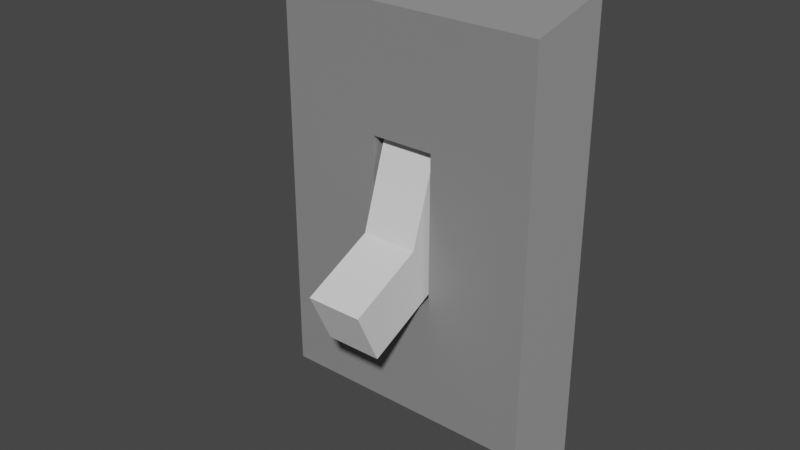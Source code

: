 # Source: Switch.blend  (saved by Blender 3.6.11; exported with 4.5.12 LTS)
import bpy
from mathutils import Matrix  # noqa: F401  (used for matrix-valued properties, if any)

bpy.ops.wm.read_factory_settings(use_empty=True)
scene = bpy.context.scene
scene.name = 'Scene'

# ---- collections
col_collection = bpy.data.collections.new('Collection'); scene.collection.children.link(col_collection)

# ---- materials (node trees are filled in below, after node groups)
mat_material_001 = bpy.data.materials.new('Material.001')
mat_material_001.alpha_threshold = 0.0
mat_material_001.use_transparent_shadow = False
mat_material_001.roughness = 0.5
mat_material_001.line_color = (0.0, 0.0, 0.0, 1.0)
mat_material = bpy.data.materials.new('Material')
mat_material.alpha_threshold = 0.0
mat_material.use_transparent_shadow = False
mat_material.roughness = 0.5
mat_material.line_color = (0.0, 0.0, 0.0, 1.0)

# ---- material node trees
mat_material_001.use_nodes = True; mat_material_001.node_tree.nodes.clear()
_N = mat_material_001.node_tree.nodes; _L = mat_material_001.node_tree.links
n0 = _N.new('ShaderNodeOutputMaterial'); n0.name = 'Material Output'; n0.location = (300, 300)
n1 = _N.new('ShaderNodeBsdfPrincipled'); n1.name = 'Principled BSDF'; n1.location = (10, 300)
n1.distribution = 'GGX'
n1.subsurface_method = 'RANDOM_WALK_SKIN'
n1.inputs[0].default_value = (0.2462, 0.2462, 0.2462, 1.0)
n1.inputs[3].default_value = 1.45
n1.inputs[27].default_value = (0.0, 0.0, 0.0, 1.0)
n1.inputs[28].default_value = 1.0
_L.new(n1.outputs[0], n0.inputs[0])
n0.is_active_output = True
mat_material.use_nodes = True; mat_material.node_tree.nodes.clear()
_N = mat_material.node_tree.nodes; _L = mat_material.node_tree.links
n0 = _N.new('ShaderNodeOutputMaterial'); n0.name = 'Material Output'; n0.location = (300, 300)
n1 = _N.new('ShaderNodeBsdfPrincipled'); n1.name = 'Principled BSDF'; n1.location = (10, 300)
n1.distribution = 'GGX'
n1.subsurface_method = 'RANDOM_WALK_SKIN'
n1.inputs[3].default_value = 1.45
n1.inputs[27].default_value = (0.0, 0.0, 0.0, 1.0)
n1.inputs[28].default_value = 1.0
_L.new(n1.outputs[0], n0.inputs[0])
n0.is_active_output = True

# ---- world
world_world = bpy.data.worlds.new('World'); scene.world = world_world
world_world.use_nodes = True; world_world.node_tree.nodes.clear()
_N = world_world.node_tree.nodes; _L = world_world.node_tree.links
n0 = _N.new('ShaderNodeOutputWorld'); n0.name = 'World Output'; n0.location = (300, 300)
n1 = _N.new('ShaderNodeBackground'); n1.name = 'Background'; n1.location = (10, 300)
n1.inputs[0].default_value = (0.05088, 0.05088, 0.05088, 1.0)
_L.new(n1.outputs[0], n0.inputs[0])
n0.is_active_output = True
world_world.color = (0.05088, 0.05088, 0.05088)
world_world.use_sun_shadow = False
world_world.sun_shadow_jitter_overblur = 0.0

# ---- meshes
me_cube = bpy.data.meshes.new('Cube')
me_cube.from_pydata([(0.8892, 0.07318, 1.32), (0.8892, 0.07318, -1.32), (0.7672, -0.2216, 1.139), (0.7672, -0.2216, -1.139), (-0.8892, 0.07318, 1.32), (-0.8892, 0.07318, -1.32), (-0.7672, -0.2216, 1.139), (-0.7672, -0.2216, -1.139), (0.2126, 0.07318, -1.32), (-0.2126, 0.07318, -1.32), (0.1834, -0.2216, 1.139), (-0.1834, -0.2216, 1.139), (-0.1834, -0.2216, -1.139), (0.1834, -0.2216, -1.139), (-0.2126, 0.07318, 1.32), (0.2126, 0.07318, 1.32), (0.8892, 0.07318, 0.5148), (0.8892, 0.07318, -0.5148), (-0.7672, -0.2216, -0.4442), (-0.7672, -0.2216, 0.4442), (0.7672, -0.2216, 0.4442), (0.7672, -0.2216, -0.4442), (-0.8892, 0.07318, 0.5148), (-0.8892, 0.07318, -0.5148), (-0.1834, 0.07318, 0.4442), (-0.1834, 0.07318, -0.4442), (0.1834, 0.07318, 0.4442), (0.1834, 0.07318, -0.4442), (0.1834, -0.2216, 0.4442), (0.1834, -0.2216, -0.4442), (-0.1834, -0.2216, 0.4442), (-0.1834, -0.2216, -0.4442), (0.1834, -0.07693, 0.4442), (0.1834, -0.07693, -0.4442), (-0.1834, -0.07693, 0.4442), (-0.1834, -0.07693, -0.4442)], [], [(14, 4, 6, 11), (30, 11, 6, 19), (19, 6, 4, 22), (8, 1, 3, 13), (16, 0, 2, 20), (26, 15, 0, 16), (22, 4, 14, 24), (24, 14, 15, 26), (5, 9, 12, 7), (9, 8, 13, 12), (20, 2, 10, 28), (28, 10, 11, 30), (0, 15, 10, 2), (15, 14, 11, 10), (13, 29, 31, 12), (30, 31, 35, 34), (3, 21, 29, 13), (21, 20, 28, 29), (9, 25, 27, 8), (25, 24, 26, 27), (5, 23, 25, 9), (23, 22, 24, 25), (8, 27, 17, 1), (27, 26, 16, 17), (1, 17, 21, 3), (17, 16, 20, 21), (7, 18, 23, 5), (18, 19, 22, 23), (12, 31, 18, 7), (31, 30, 19, 18), (33, 32, 34, 35), (29, 28, 32, 33), (31, 29, 33, 35), (28, 30, 34, 32)])
_uv = me_cube.uv_layers.new(name='UVMap')
_uv.uv.foreach_set('vector', [0.7917, 0.5, 0.875, 0.5, 0.875, 0.75, 0.7917, 0.75, 0.5417, 0.9167, 0.625, 0.9167, 0.625, 1.0, 0.5417, 1.0, 0.5417, 0.0, 0.625, 0.0, 0.625, 0.25, 0.5417, 0.25, 0.2917, 0.5, 0.375, 0.5, 0.375, 0.75, 0.2917, 0.75, 0.5417, 0.5, 0.625, 0.5, 0.625, 0.75, 0.5417, 0.75, 0.5417, 0.4167, 0.625, 0.4167, 0.625, 0.5, 0.5417, 0.5, 0.5417, 0.25, 0.625, 0.25, 0.625, 0.3333, 0.5417, 0.3333, 0.5417, 0.3333, 0.625, 0.3333, 0.625, 0.4167, 0.5417, 0.4167, 0.125, 0.5, 0.2083, 0.5, 0.2083, 0.75, 0.125, 0.75, 0.2083, 0.5, 0.2917, 0.5, 0.2917, 0.75, 0.2083, 0.75, 0.5417, 0.75, 0.625, 0.75, 0.625, 0.8333, 0.5417, 0.8333, 0.5417, 0.8333, 0.625, 0.8333, 0.625, 0.9167, 0.5417, 0.9167, 0.625, 0.5, 0.7083, 0.5, 0.7083, 0.75, 0.625, 0.75, 0.7083, 0.5, 0.7917, 0.5, 0.7917, 0.75, 0.7083, 0.75, 0.375, 0.8333, 0.4583, 0.8333, 0.4583, 0.9167, 0.375, 0.9167, 0.5417, 0.9167, 0.4583, 0.9167, 0.4583, 0.9167, 0.5417, 0.9167, 0.375, 0.75, 0.4583, 0.75, 0.4583, 0.8333, 0.375, 0.8333, 0.4583, 0.75, 0.5417, 0.75, 0.5417, 0.8333, 0.4583, 0.8333, 0.375, 0.3333, 0.4583, 0.3333, 0.4583, 0.4167, 0.375, 0.4167, 0.4583, 0.3333, 0.5417, 0.3333, 0.5417, 0.4167, 0.4583, 0.4167, 0.375, 0.25, 0.4583, 0.25, 0.4583, 0.3333, 0.375, 0.3333, 0.4583, 0.25, 0.5417, 0.25, 0.5417, 0.3333, 0.4583, 0.3333, 0.375, 0.4167, 0.4583, 0.4167, 0.4583, 0.5, 0.375, 0.5, 0.4583, 0.4167, 0.5417, 0.4167, 0.5417, 0.5, 0.4583, 0.5, 0.375, 0.5, 0.4583, 0.5, 0.4583, 0.75, 0.375, 0.75, 0.4583, 0.5, 0.5417, 0.5, 0.5417, 0.75, 0.4583, 0.75, 0.375, 0.0, 0.4583, 0.0, 0.4583, 0.25, 0.375, 0.25, 0.4583, 0.0, 0.5417, 0.0, 0.5417, 0.25, 0.4583, 0.25, 0.375, 0.9167, 0.4583, 0.9167, 0.4583, 1.0, 0.375, 1.0, 0.4583, 0.9167, 0.5417, 0.9167, 0.5417, 1.0, 0.4583, 1.0, 0.4583, 0.8333, 0.5417, 0.8333, 0.5417, 0.9167, 0.4583, 0.9167, 0.4583, 0.8333, 0.5417, 0.8333, 0.5417, 0.8333, 0.4583, 0.8333, 0.4583, 0.9167, 0.4583, 0.8333, 0.4583, 0.8333, 0.4583, 0.9167, 0.5417, 0.8333, 0.5417, 0.9167, 0.5417, 0.9167, 0.5417, 0.8333])
me_cube.materials.append(mat_material_001)
me_cube.use_mirror_vertex_groups = False
me_cube.update()
me_cube_001 = bpy.data.meshes.new('Cube.001')
me_cube_001.from_pydata([(0.1615, 0.004858, 0.711), (0.1615, 0.004858, -0.711), (0.1615, -0.9728, 0.1657), (0.1615, -0.9728, -0.1657), (-0.1615, 0.004858, 0.711), (-0.1615, 0.004858, -0.711), (-0.1615, -0.9728, 0.1657), (-0.1615, -0.9728, -0.1657), (-0.1615, -0.5047, -0.1657), (0.1615, -0.5047, 0.1657), (-0.1615, -0.5047, 0.1657), (0.1615, -0.5047, -0.1657)], [], [(9, 10, 6, 2), (3, 2, 6, 7), (8, 10, 4, 5), (8, 11, 3, 7), (11, 9, 2, 3), (5, 4, 0, 1), (1, 0, 9, 11), (5, 1, 11, 8), (7, 6, 10, 8), (0, 4, 10, 9)])
_uv = me_cube_001.uv_layers.new(name='UVMap')
_uv.uv.foreach_set('vector', [0.625, 0.625, 0.875, 0.625, 0.875, 0.75, 0.625, 0.75, 0.375, 0.75, 0.625, 0.75, 0.625, 1.0, 0.375, 1.0, 0.375, 0.125, 0.625, 0.125, 0.625, 0.25, 0.375, 0.25, 0.125, 0.625, 0.375, 0.625, 0.375, 0.75, 0.125, 0.75, 0.375, 0.625, 0.625, 0.625, 0.625, 0.75, 0.375, 0.75, 0.375, 0.25, 0.625, 0.25, 0.625, 0.5, 0.375, 0.5, 0.375, 0.5, 0.625, 0.5, 0.625, 0.625, 0.375, 0.625, 0.125, 0.5, 0.375, 0.5, 0.375, 0.625, 0.125, 0.625, 0.375, 0.0, 0.625, 0.0, 0.625, 0.125, 0.375, 0.125, 0.625, 0.5, 0.875, 0.5, 0.875, 0.625, 0.625, 0.625])
me_cube_001.materials.append(mat_material)
me_cube_001.use_mirror_vertex_groups = False
me_cube_001.update()

# ---- objects
ob_panel = bpy.data.objects.new('Panel', me_cube)
ob_switch = bpy.data.objects.new('Switch', me_cube_001)

# ---- transforms, parenting, visibility, modifiers, constraints
ob_panel.location = (0.0, 0.0, 0.0)
ob_panel.lock_rotations_4d = False
ob_panel.empty_display_type = 'ARROWS'
ob_panel.lineart.crease_threshold = 0.0
ob_switch.parent = ob_panel
ob_switch.location = (0.0, 0.2049, 0.0)
ob_switch.rotation_euler = (0.4363, -0.0, 0.0)
ob_switch.lock_rotations_4d = False
ob_switch.empty_display_type = 'ARROWS'
ob_switch.lineart.crease_threshold = 0.0

# ---- collection membership
col_collection.objects.link(ob_panel)
col_collection.objects.link(ob_switch)

# ---- scene / render settings (as saved in the file)
scene.frame_start = 1; scene.frame_end = 250; scene.frame_set(1)
scene.render.engine = 'BLENDER_EEVEE_NEXT'
scene.cycles.sampling_pattern = 'TABULATED_SOBOL'
scene.view_settings.view_transform = 'Filmic'
bpy.context.view_layer.update()

# ---- added for rendering (the .blend has no active camera and no usable light): camera, sun
cam_auto = bpy.data.cameras.new('AutoCamera')
cam_auto.lens = 50.0
cam_auto.sensor_width = 36.0
cam_auto.clip_end = 1000.0
ob_auto_camera = bpy.data.objects.new('AutoCamera', cam_auto)
scene.collection.objects.link(ob_auto_camera)
ob_auto_camera.location = (3.25071, -4.13454, 2.60056)
ob_auto_camera.rotation_euler = (1.09748, -7.21219e-08, 0.694738)
scene.camera = ob_auto_camera
light_auto_sun = bpy.data.lights.new('AutoSun', 'SUN')
light_auto_sun.energy = 3.0
light_auto_sun.angle = 0.0523599
ob_auto_sun = bpy.data.objects.new('AutoSun', light_auto_sun)
scene.collection.objects.link(ob_auto_sun)
ob_auto_sun.rotation_euler = (0.872665, 0.174533, 0.523599)
bpy.context.view_layer.update()
